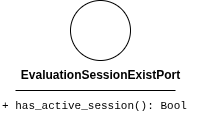

The diagram above was exported from draw.io. Its source (the exported page's mxGraphModel, read from the mxfile embedded in the PNG):
<mxGraphModel dx="942" dy="687" grid="1" gridSize="10" guides="1" tooltips="1" connect="1" arrows="1" fold="1" page="1" pageScale="1" pageWidth="850" pageHeight="1100" math="0" shadow="0">
  <root>
    <mxCell id="0" />
    <mxCell id="1" parent="0" />
    <mxCell id="2" value="" style="ellipse;whiteSpace=wrap;html=1;aspect=fixed;" parent="1" vertex="1">
      <mxGeometry x="310" y="210" width="60" height="60" as="geometry" />
    </mxCell>
    <mxCell id="3" value="&lt;b&gt;EvaluationSessionExistPort&lt;/b&gt;" style="text;html=1;align=center;verticalAlign=middle;resizable=0;points=[];autosize=1;strokeColor=none;fillColor=none;" parent="1" vertex="1">
      <mxGeometry x="250" y="270" width="180" height="30" as="geometry" />
    </mxCell>
    <mxCell id="4" value="" style="endArrow=none;html=1;" parent="1" edge="1">
      <mxGeometry width="50" height="50" relative="1" as="geometry">
        <mxPoint x="255" y="300" as="sourcePoint" />
        <mxPoint x="415" y="300" as="targetPoint" />
        <Array as="points">
          <mxPoint x="335" y="300" />
        </Array>
      </mxGeometry>
    </mxCell>
    <mxCell id="5" value="" style="endArrow=none;html=1;" parent="1" edge="1">
      <mxGeometry width="50" height="50" relative="1" as="geometry">
        <mxPoint x="255" y="300" as="sourcePoint" />
        <mxPoint x="415" y="300" as="targetPoint" />
        <Array as="points">
          <mxPoint x="335" y="300" />
        </Array>
      </mxGeometry>
    </mxCell>
    <mxCell id="6" value="&lt;div style=&quot;font-family: Consolas, &amp;quot;Courier New&amp;quot;, monospace; font-weight: normal; line-height: 19px; white-space: pre;&quot;&gt;&lt;div style=&quot;&quot;&gt;&lt;font color=&quot;#000000&quot;&gt;&lt;span style=&quot;font-size: 11px; background-color: rgb(255, 255, 255);&quot;&gt;+ has_active_session(): Bool&lt;/span&gt;&lt;/font&gt;&lt;/div&gt;&lt;/div&gt;" style="text;whiteSpace=wrap;html=1;" parent="1" vertex="1">
      <mxGeometry x="240" y="300" width="200" height="40" as="geometry" />
    </mxCell>
  </root>
</mxGraphModel>